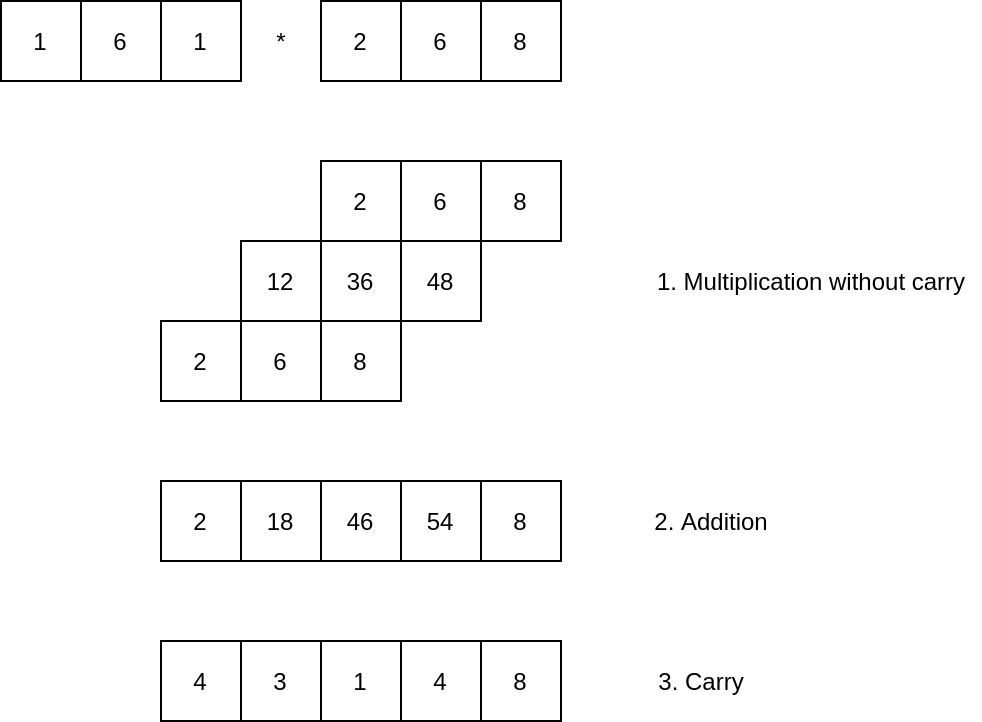

The diagram above was exported from draw.io. Its source (the exported page's mxGraphModel, read from the mxfile embedded in the PNG):
<mxGraphModel dx="3338" dy="1877" grid="1" gridSize="10" guides="1" tooltips="1" connect="1" arrows="1" fold="1" page="1" pageScale="1" pageWidth="1169" pageHeight="827" math="0" shadow="0">
  <root>
    <mxCell id="0" />
    <mxCell id="1" parent="0" />
    <mxCell id="oNeYwlabi4pqGw9D90W5-1" value="1" style="rounded=0;whiteSpace=wrap;html=1;" parent="1" vertex="1">
      <mxGeometry x="200" y="240" width="40" height="40" as="geometry" />
    </mxCell>
    <mxCell id="oNeYwlabi4pqGw9D90W5-2" value="6" style="rounded=0;whiteSpace=wrap;html=1;" parent="1" vertex="1">
      <mxGeometry x="240" y="240" width="40" height="40" as="geometry" />
    </mxCell>
    <mxCell id="oNeYwlabi4pqGw9D90W5-3" value="1" style="rounded=0;whiteSpace=wrap;html=1;" parent="1" vertex="1">
      <mxGeometry x="280" y="240" width="40" height="40" as="geometry" />
    </mxCell>
    <mxCell id="xiXwAwdVIvJ3VxMB4cHt-9" value="2" style="rounded=0;whiteSpace=wrap;html=1;" parent="1" vertex="1">
      <mxGeometry x="360" y="240" width="40" height="40" as="geometry" />
    </mxCell>
    <mxCell id="xiXwAwdVIvJ3VxMB4cHt-10" value="6" style="rounded=0;whiteSpace=wrap;html=1;" parent="1" vertex="1">
      <mxGeometry x="400" y="240" width="40" height="40" as="geometry" />
    </mxCell>
    <mxCell id="xiXwAwdVIvJ3VxMB4cHt-11" value="8" style="rounded=0;whiteSpace=wrap;html=1;" parent="1" vertex="1">
      <mxGeometry x="440" y="240" width="40" height="40" as="geometry" />
    </mxCell>
    <mxCell id="xiXwAwdVIvJ3VxMB4cHt-12" value="*" style="text;html=1;align=center;verticalAlign=middle;resizable=0;points=[];autosize=1;strokeColor=none;fillColor=none;" parent="1" vertex="1">
      <mxGeometry x="330" y="250" width="20" height="20" as="geometry" />
    </mxCell>
    <mxCell id="xiXwAwdVIvJ3VxMB4cHt-13" value="8" style="rounded=0;whiteSpace=wrap;html=1;" parent="1" vertex="1">
      <mxGeometry x="440" y="320" width="40" height="40" as="geometry" />
    </mxCell>
    <mxCell id="xiXwAwdVIvJ3VxMB4cHt-14" value="6" style="rounded=0;whiteSpace=wrap;html=1;" parent="1" vertex="1">
      <mxGeometry x="400" y="320" width="40" height="40" as="geometry" />
    </mxCell>
    <mxCell id="xiXwAwdVIvJ3VxMB4cHt-15" value="2" style="rounded=0;whiteSpace=wrap;html=1;" parent="1" vertex="1">
      <mxGeometry x="360" y="320" width="40" height="40" as="geometry" />
    </mxCell>
    <mxCell id="xiXwAwdVIvJ3VxMB4cHt-16" value="48" style="rounded=0;whiteSpace=wrap;html=1;" parent="1" vertex="1">
      <mxGeometry x="400" y="360" width="40" height="40" as="geometry" />
    </mxCell>
    <mxCell id="xiXwAwdVIvJ3VxMB4cHt-17" value="36" style="rounded=0;whiteSpace=wrap;html=1;" parent="1" vertex="1">
      <mxGeometry x="360" y="360" width="40" height="40" as="geometry" />
    </mxCell>
    <mxCell id="xiXwAwdVIvJ3VxMB4cHt-18" value="12" style="rounded=0;whiteSpace=wrap;html=1;" parent="1" vertex="1">
      <mxGeometry x="320" y="360" width="40" height="40" as="geometry" />
    </mxCell>
    <mxCell id="xiXwAwdVIvJ3VxMB4cHt-19" value="8" style="rounded=0;whiteSpace=wrap;html=1;" parent="1" vertex="1">
      <mxGeometry x="360" y="400" width="40" height="40" as="geometry" />
    </mxCell>
    <mxCell id="xiXwAwdVIvJ3VxMB4cHt-20" value="6" style="rounded=0;whiteSpace=wrap;html=1;" parent="1" vertex="1">
      <mxGeometry x="320" y="400" width="40" height="40" as="geometry" />
    </mxCell>
    <mxCell id="xiXwAwdVIvJ3VxMB4cHt-21" value="2" style="rounded=0;whiteSpace=wrap;html=1;" parent="1" vertex="1">
      <mxGeometry x="280" y="400" width="40" height="40" as="geometry" />
    </mxCell>
    <mxCell id="xiXwAwdVIvJ3VxMB4cHt-22" value="8" style="rounded=0;whiteSpace=wrap;html=1;" parent="1" vertex="1">
      <mxGeometry x="440" y="480" width="40" height="40" as="geometry" />
    </mxCell>
    <mxCell id="xiXwAwdVIvJ3VxMB4cHt-23" value="54" style="rounded=0;whiteSpace=wrap;html=1;" parent="1" vertex="1">
      <mxGeometry x="400" y="480" width="40" height="40" as="geometry" />
    </mxCell>
    <mxCell id="xiXwAwdVIvJ3VxMB4cHt-24" value="46" style="rounded=0;whiteSpace=wrap;html=1;" parent="1" vertex="1">
      <mxGeometry x="360" y="480" width="40" height="40" as="geometry" />
    </mxCell>
    <mxCell id="xiXwAwdVIvJ3VxMB4cHt-25" value="18" style="rounded=0;whiteSpace=wrap;html=1;" parent="1" vertex="1">
      <mxGeometry x="320" y="480" width="40" height="40" as="geometry" />
    </mxCell>
    <mxCell id="xiXwAwdVIvJ3VxMB4cHt-26" value="2" style="rounded=0;whiteSpace=wrap;html=1;" parent="1" vertex="1">
      <mxGeometry x="280" y="480" width="40" height="40" as="geometry" />
    </mxCell>
    <mxCell id="xiXwAwdVIvJ3VxMB4cHt-32" value="8" style="rounded=0;whiteSpace=wrap;html=1;" parent="1" vertex="1">
      <mxGeometry x="440" y="560" width="40" height="40" as="geometry" />
    </mxCell>
    <mxCell id="xiXwAwdVIvJ3VxMB4cHt-33" value="4" style="rounded=0;whiteSpace=wrap;html=1;" parent="1" vertex="1">
      <mxGeometry x="400" y="560" width="40" height="40" as="geometry" />
    </mxCell>
    <mxCell id="xiXwAwdVIvJ3VxMB4cHt-34" value="1" style="rounded=0;whiteSpace=wrap;html=1;" parent="1" vertex="1">
      <mxGeometry x="360" y="560" width="40" height="40" as="geometry" />
    </mxCell>
    <mxCell id="xiXwAwdVIvJ3VxMB4cHt-35" value="3" style="rounded=0;whiteSpace=wrap;html=1;" parent="1" vertex="1">
      <mxGeometry x="320" y="560" width="40" height="40" as="geometry" />
    </mxCell>
    <mxCell id="xiXwAwdVIvJ3VxMB4cHt-36" value="4" style="rounded=0;whiteSpace=wrap;html=1;" parent="1" vertex="1">
      <mxGeometry x="280" y="560" width="40" height="40" as="geometry" />
    </mxCell>
    <mxCell id="xiXwAwdVIvJ3VxMB4cHt-37" value="1. Multiplication without carry" style="text;html=1;align=center;verticalAlign=middle;resizable=0;points=[];autosize=1;strokeColor=none;fillColor=none;" parent="1" vertex="1">
      <mxGeometry x="520" y="370" width="170" height="20" as="geometry" />
    </mxCell>
    <mxCell id="xiXwAwdVIvJ3VxMB4cHt-38" value="2. Addition" style="text;html=1;align=center;verticalAlign=middle;resizable=0;points=[];autosize=1;strokeColor=none;fillColor=none;" parent="1" vertex="1">
      <mxGeometry x="520" y="490" width="70" height="20" as="geometry" />
    </mxCell>
    <mxCell id="xiXwAwdVIvJ3VxMB4cHt-39" value="3. Carry" style="text;html=1;align=center;verticalAlign=middle;resizable=0;points=[];autosize=1;strokeColor=none;fillColor=none;" parent="1" vertex="1">
      <mxGeometry x="520" y="570" width="60" height="20" as="geometry" />
    </mxCell>
  </root>
</mxGraphModel>